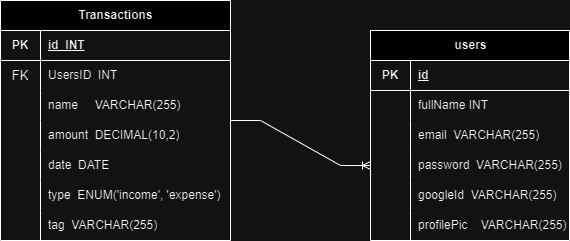

The diagram above was exported from draw.io. Its source (the exported page's mxGraphModel, read from the mxfile embedded in the PNG):
<mxGraphModel dx="1150" dy="532" grid="1" gridSize="10" guides="1" tooltips="1" connect="1" arrows="1" fold="1" page="1" pageScale="1" pageWidth="850" pageHeight="1100" math="0" shadow="0">
  <root>
    <mxCell id="0" />
    <mxCell id="1" parent="0" />
    <mxCell id="mkHu81ZqO-SPYtm51F4d-15" value="users" style="shape=table;startSize=30;container=1;collapsible=1;childLayout=tableLayout;fixedRows=1;rowLines=0;fontStyle=1;align=center;resizeLast=1;html=1;" vertex="1" parent="1">
      <mxGeometry x="530" y="140" width="199" height="210" as="geometry" />
    </mxCell>
    <mxCell id="mkHu81ZqO-SPYtm51F4d-16" value="" style="shape=tableRow;horizontal=0;startSize=0;swimlaneHead=0;swimlaneBody=0;fillColor=none;collapsible=0;dropTarget=0;points=[[0,0.5],[1,0.5]];portConstraint=eastwest;top=0;left=0;right=0;bottom=1;" vertex="1" parent="mkHu81ZqO-SPYtm51F4d-15">
      <mxGeometry y="30" width="199" height="30" as="geometry" />
    </mxCell>
    <mxCell id="mkHu81ZqO-SPYtm51F4d-17" value="PK" style="shape=partialRectangle;connectable=0;fillColor=none;top=0;left=0;bottom=0;right=0;fontStyle=1;overflow=hidden;whiteSpace=wrap;html=1;" vertex="1" parent="mkHu81ZqO-SPYtm51F4d-16">
      <mxGeometry width="40" height="30" as="geometry">
        <mxRectangle width="40" height="30" as="alternateBounds" />
      </mxGeometry>
    </mxCell>
    <mxCell id="mkHu81ZqO-SPYtm51F4d-18" value="id" style="shape=partialRectangle;connectable=0;fillColor=none;top=0;left=0;bottom=0;right=0;align=left;spacingLeft=6;fontStyle=5;overflow=hidden;whiteSpace=wrap;html=1;" vertex="1" parent="mkHu81ZqO-SPYtm51F4d-16">
      <mxGeometry x="40" width="159" height="30" as="geometry">
        <mxRectangle width="159" height="30" as="alternateBounds" />
      </mxGeometry>
    </mxCell>
    <mxCell id="mkHu81ZqO-SPYtm51F4d-19" value="" style="shape=tableRow;horizontal=0;startSize=0;swimlaneHead=0;swimlaneBody=0;fillColor=none;collapsible=0;dropTarget=0;points=[[0,0.5],[1,0.5]];portConstraint=eastwest;top=0;left=0;right=0;bottom=0;" vertex="1" parent="mkHu81ZqO-SPYtm51F4d-15">
      <mxGeometry y="60" width="199" height="30" as="geometry" />
    </mxCell>
    <mxCell id="mkHu81ZqO-SPYtm51F4d-20" value="" style="shape=partialRectangle;connectable=0;fillColor=none;top=0;left=0;bottom=0;right=0;editable=1;overflow=hidden;whiteSpace=wrap;html=1;" vertex="1" parent="mkHu81ZqO-SPYtm51F4d-19">
      <mxGeometry width="40" height="30" as="geometry">
        <mxRectangle width="40" height="30" as="alternateBounds" />
      </mxGeometry>
    </mxCell>
    <mxCell id="mkHu81ZqO-SPYtm51F4d-21" value="fullName INT" style="shape=partialRectangle;connectable=0;fillColor=none;top=0;left=0;bottom=0;right=0;align=left;spacingLeft=6;overflow=hidden;whiteSpace=wrap;html=1;" vertex="1" parent="mkHu81ZqO-SPYtm51F4d-19">
      <mxGeometry x="40" width="159" height="30" as="geometry">
        <mxRectangle width="159" height="30" as="alternateBounds" />
      </mxGeometry>
    </mxCell>
    <mxCell id="mkHu81ZqO-SPYtm51F4d-22" value="" style="shape=tableRow;horizontal=0;startSize=0;swimlaneHead=0;swimlaneBody=0;fillColor=none;collapsible=0;dropTarget=0;points=[[0,0.5],[1,0.5]];portConstraint=eastwest;top=0;left=0;right=0;bottom=0;" vertex="1" parent="mkHu81ZqO-SPYtm51F4d-15">
      <mxGeometry y="90" width="199" height="30" as="geometry" />
    </mxCell>
    <mxCell id="mkHu81ZqO-SPYtm51F4d-23" value="" style="shape=partialRectangle;connectable=0;fillColor=none;top=0;left=0;bottom=0;right=0;editable=1;overflow=hidden;whiteSpace=wrap;html=1;" vertex="1" parent="mkHu81ZqO-SPYtm51F4d-22">
      <mxGeometry width="40" height="30" as="geometry">
        <mxRectangle width="40" height="30" as="alternateBounds" />
      </mxGeometry>
    </mxCell>
    <mxCell id="mkHu81ZqO-SPYtm51F4d-24" value="email&amp;nbsp; VARCHAR(255)" style="shape=partialRectangle;connectable=0;fillColor=none;top=0;left=0;bottom=0;right=0;align=left;spacingLeft=6;overflow=hidden;whiteSpace=wrap;html=1;" vertex="1" parent="mkHu81ZqO-SPYtm51F4d-22">
      <mxGeometry x="40" width="159" height="30" as="geometry">
        <mxRectangle width="159" height="30" as="alternateBounds" />
      </mxGeometry>
    </mxCell>
    <mxCell id="mkHu81ZqO-SPYtm51F4d-25" value="" style="shape=tableRow;horizontal=0;startSize=0;swimlaneHead=0;swimlaneBody=0;fillColor=none;collapsible=0;dropTarget=0;points=[[0,0.5],[1,0.5]];portConstraint=eastwest;top=0;left=0;right=0;bottom=0;" vertex="1" parent="mkHu81ZqO-SPYtm51F4d-15">
      <mxGeometry y="120" width="199" height="30" as="geometry" />
    </mxCell>
    <mxCell id="mkHu81ZqO-SPYtm51F4d-26" value="" style="shape=partialRectangle;connectable=0;fillColor=none;top=0;left=0;bottom=0;right=0;editable=1;overflow=hidden;whiteSpace=wrap;html=1;" vertex="1" parent="mkHu81ZqO-SPYtm51F4d-25">
      <mxGeometry width="40" height="30" as="geometry">
        <mxRectangle width="40" height="30" as="alternateBounds" />
      </mxGeometry>
    </mxCell>
    <mxCell id="mkHu81ZqO-SPYtm51F4d-27" value="password&amp;nbsp; VARCHAR(255)" style="shape=partialRectangle;connectable=0;fillColor=none;top=0;left=0;bottom=0;right=0;align=left;spacingLeft=6;overflow=hidden;whiteSpace=wrap;html=1;" vertex="1" parent="mkHu81ZqO-SPYtm51F4d-25">
      <mxGeometry x="40" width="159" height="30" as="geometry">
        <mxRectangle width="159" height="30" as="alternateBounds" />
      </mxGeometry>
    </mxCell>
    <mxCell id="mkHu81ZqO-SPYtm51F4d-41" value="" style="shape=tableRow;horizontal=0;startSize=0;swimlaneHead=0;swimlaneBody=0;fillColor=none;collapsible=0;dropTarget=0;points=[[0,0.5],[1,0.5]];portConstraint=eastwest;top=0;left=0;right=0;bottom=0;" vertex="1" parent="mkHu81ZqO-SPYtm51F4d-15">
      <mxGeometry y="150" width="199" height="30" as="geometry" />
    </mxCell>
    <mxCell id="mkHu81ZqO-SPYtm51F4d-42" value="" style="shape=partialRectangle;connectable=0;fillColor=none;top=0;left=0;bottom=0;right=0;editable=1;overflow=hidden;whiteSpace=wrap;html=1;" vertex="1" parent="mkHu81ZqO-SPYtm51F4d-41">
      <mxGeometry width="40" height="30" as="geometry">
        <mxRectangle width="40" height="30" as="alternateBounds" />
      </mxGeometry>
    </mxCell>
    <mxCell id="mkHu81ZqO-SPYtm51F4d-43" value="googleId&amp;nbsp; VARCHAR(255)" style="shape=partialRectangle;connectable=0;fillColor=none;top=0;left=0;bottom=0;right=0;align=left;spacingLeft=6;overflow=hidden;whiteSpace=wrap;html=1;" vertex="1" parent="mkHu81ZqO-SPYtm51F4d-41">
      <mxGeometry x="40" width="159" height="30" as="geometry">
        <mxRectangle width="159" height="30" as="alternateBounds" />
      </mxGeometry>
    </mxCell>
    <mxCell id="mkHu81ZqO-SPYtm51F4d-44" value="" style="shape=tableRow;horizontal=0;startSize=0;swimlaneHead=0;swimlaneBody=0;fillColor=none;collapsible=0;dropTarget=0;points=[[0,0.5],[1,0.5]];portConstraint=eastwest;top=0;left=0;right=0;bottom=0;" vertex="1" parent="mkHu81ZqO-SPYtm51F4d-15">
      <mxGeometry y="180" width="199" height="30" as="geometry" />
    </mxCell>
    <mxCell id="mkHu81ZqO-SPYtm51F4d-45" value="" style="shape=partialRectangle;connectable=0;fillColor=none;top=0;left=0;bottom=0;right=0;editable=1;overflow=hidden;whiteSpace=wrap;html=1;" vertex="1" parent="mkHu81ZqO-SPYtm51F4d-44">
      <mxGeometry width="40" height="30" as="geometry">
        <mxRectangle width="40" height="30" as="alternateBounds" />
      </mxGeometry>
    </mxCell>
    <mxCell id="mkHu81ZqO-SPYtm51F4d-46" value="profilePic&amp;nbsp; &amp;nbsp; VARCHAR(255)" style="shape=partialRectangle;connectable=0;fillColor=none;top=0;left=0;bottom=0;right=0;align=left;spacingLeft=6;overflow=hidden;whiteSpace=wrap;html=1;" vertex="1" parent="mkHu81ZqO-SPYtm51F4d-44">
      <mxGeometry x="40" width="159" height="30" as="geometry">
        <mxRectangle width="159" height="30" as="alternateBounds" />
      </mxGeometry>
    </mxCell>
    <mxCell id="mkHu81ZqO-SPYtm51F4d-28" value="Transactions" style="shape=table;startSize=30;container=1;collapsible=1;childLayout=tableLayout;fixedRows=1;rowLines=0;fontStyle=1;align=center;resizeLast=1;html=1;" vertex="1" parent="1">
      <mxGeometry x="160" y="110" width="230" height="240" as="geometry" />
    </mxCell>
    <mxCell id="mkHu81ZqO-SPYtm51F4d-29" value="" style="shape=tableRow;horizontal=0;startSize=0;swimlaneHead=0;swimlaneBody=0;fillColor=none;collapsible=0;dropTarget=0;points=[[0,0.5],[1,0.5]];portConstraint=eastwest;top=0;left=0;right=0;bottom=1;" vertex="1" parent="mkHu81ZqO-SPYtm51F4d-28">
      <mxGeometry y="30" width="230" height="30" as="geometry" />
    </mxCell>
    <mxCell id="mkHu81ZqO-SPYtm51F4d-30" value="PK" style="shape=partialRectangle;connectable=0;fillColor=none;top=0;left=0;bottom=0;right=0;fontStyle=1;overflow=hidden;whiteSpace=wrap;html=1;" vertex="1" parent="mkHu81ZqO-SPYtm51F4d-29">
      <mxGeometry width="40" height="30" as="geometry">
        <mxRectangle width="40" height="30" as="alternateBounds" />
      </mxGeometry>
    </mxCell>
    <mxCell id="mkHu81ZqO-SPYtm51F4d-31" value="id&amp;nbsp; INT" style="shape=partialRectangle;connectable=0;fillColor=none;top=0;left=0;bottom=0;right=0;align=left;spacingLeft=6;fontStyle=5;overflow=hidden;whiteSpace=wrap;html=1;" vertex="1" parent="mkHu81ZqO-SPYtm51F4d-29">
      <mxGeometry x="40" width="190" height="30" as="geometry">
        <mxRectangle width="190" height="30" as="alternateBounds" />
      </mxGeometry>
    </mxCell>
    <mxCell id="mkHu81ZqO-SPYtm51F4d-32" value="" style="shape=tableRow;horizontal=0;startSize=0;swimlaneHead=0;swimlaneBody=0;fillColor=none;collapsible=0;dropTarget=0;points=[[0,0.5],[1,0.5]];portConstraint=eastwest;top=0;left=0;right=0;bottom=0;" vertex="1" parent="mkHu81ZqO-SPYtm51F4d-28">
      <mxGeometry y="60" width="230" height="30" as="geometry" />
    </mxCell>
    <mxCell id="mkHu81ZqO-SPYtm51F4d-33" value="&lt;font style=&quot;font-size: 13px;&quot;&gt;FK&lt;/font&gt;" style="shape=partialRectangle;connectable=0;fillColor=none;top=0;left=0;bottom=0;right=0;editable=1;overflow=hidden;whiteSpace=wrap;html=1;" vertex="1" parent="mkHu81ZqO-SPYtm51F4d-32">
      <mxGeometry width="40" height="30" as="geometry">
        <mxRectangle width="40" height="30" as="alternateBounds" />
      </mxGeometry>
    </mxCell>
    <mxCell id="mkHu81ZqO-SPYtm51F4d-34" value="UsersID&amp;nbsp; INT" style="shape=partialRectangle;connectable=0;fillColor=none;top=0;left=0;bottom=0;right=0;align=left;spacingLeft=6;overflow=hidden;whiteSpace=wrap;html=1;" vertex="1" parent="mkHu81ZqO-SPYtm51F4d-32">
      <mxGeometry x="40" width="190" height="30" as="geometry">
        <mxRectangle width="190" height="30" as="alternateBounds" />
      </mxGeometry>
    </mxCell>
    <mxCell id="mkHu81ZqO-SPYtm51F4d-35" value="" style="shape=tableRow;horizontal=0;startSize=0;swimlaneHead=0;swimlaneBody=0;fillColor=none;collapsible=0;dropTarget=0;points=[[0,0.5],[1,0.5]];portConstraint=eastwest;top=0;left=0;right=0;bottom=0;" vertex="1" parent="mkHu81ZqO-SPYtm51F4d-28">
      <mxGeometry y="90" width="230" height="30" as="geometry" />
    </mxCell>
    <mxCell id="mkHu81ZqO-SPYtm51F4d-36" value="" style="shape=partialRectangle;connectable=0;fillColor=none;top=0;left=0;bottom=0;right=0;editable=1;overflow=hidden;whiteSpace=wrap;html=1;" vertex="1" parent="mkHu81ZqO-SPYtm51F4d-35">
      <mxGeometry width="40" height="30" as="geometry">
        <mxRectangle width="40" height="30" as="alternateBounds" />
      </mxGeometry>
    </mxCell>
    <mxCell id="mkHu81ZqO-SPYtm51F4d-37" value="name&amp;nbsp; &amp;nbsp;&amp;nbsp;&amp;nbsp;VARCHAR(255)" style="shape=partialRectangle;connectable=0;fillColor=none;top=0;left=0;bottom=0;right=0;align=left;spacingLeft=6;overflow=hidden;whiteSpace=wrap;html=1;" vertex="1" parent="mkHu81ZqO-SPYtm51F4d-35">
      <mxGeometry x="40" width="190" height="30" as="geometry">
        <mxRectangle width="190" height="30" as="alternateBounds" />
      </mxGeometry>
    </mxCell>
    <mxCell id="mkHu81ZqO-SPYtm51F4d-38" value="" style="shape=tableRow;horizontal=0;startSize=0;swimlaneHead=0;swimlaneBody=0;fillColor=none;collapsible=0;dropTarget=0;points=[[0,0.5],[1,0.5]];portConstraint=eastwest;top=0;left=0;right=0;bottom=0;" vertex="1" parent="mkHu81ZqO-SPYtm51F4d-28">
      <mxGeometry y="120" width="230" height="30" as="geometry" />
    </mxCell>
    <mxCell id="mkHu81ZqO-SPYtm51F4d-39" value="" style="shape=partialRectangle;connectable=0;fillColor=none;top=0;left=0;bottom=0;right=0;editable=1;overflow=hidden;whiteSpace=wrap;html=1;" vertex="1" parent="mkHu81ZqO-SPYtm51F4d-38">
      <mxGeometry width="40" height="30" as="geometry">
        <mxRectangle width="40" height="30" as="alternateBounds" />
      </mxGeometry>
    </mxCell>
    <mxCell id="mkHu81ZqO-SPYtm51F4d-40" value="amount&amp;nbsp; DECIMAL(10,2)" style="shape=partialRectangle;connectable=0;fillColor=none;top=0;left=0;bottom=0;right=0;align=left;spacingLeft=6;overflow=hidden;whiteSpace=wrap;html=1;" vertex="1" parent="mkHu81ZqO-SPYtm51F4d-38">
      <mxGeometry x="40" width="190" height="30" as="geometry">
        <mxRectangle width="190" height="30" as="alternateBounds" />
      </mxGeometry>
    </mxCell>
    <mxCell id="mkHu81ZqO-SPYtm51F4d-47" value="" style="shape=tableRow;horizontal=0;startSize=0;swimlaneHead=0;swimlaneBody=0;fillColor=none;collapsible=0;dropTarget=0;points=[[0,0.5],[1,0.5]];portConstraint=eastwest;top=0;left=0;right=0;bottom=0;" vertex="1" parent="mkHu81ZqO-SPYtm51F4d-28">
      <mxGeometry y="150" width="230" height="30" as="geometry" />
    </mxCell>
    <mxCell id="mkHu81ZqO-SPYtm51F4d-48" value="" style="shape=partialRectangle;connectable=0;fillColor=none;top=0;left=0;bottom=0;right=0;editable=1;overflow=hidden;whiteSpace=wrap;html=1;" vertex="1" parent="mkHu81ZqO-SPYtm51F4d-47">
      <mxGeometry width="40" height="30" as="geometry">
        <mxRectangle width="40" height="30" as="alternateBounds" />
      </mxGeometry>
    </mxCell>
    <mxCell id="mkHu81ZqO-SPYtm51F4d-49" value="date&amp;nbsp; DATE" style="shape=partialRectangle;connectable=0;fillColor=none;top=0;left=0;bottom=0;right=0;align=left;spacingLeft=6;overflow=hidden;whiteSpace=wrap;html=1;" vertex="1" parent="mkHu81ZqO-SPYtm51F4d-47">
      <mxGeometry x="40" width="190" height="30" as="geometry">
        <mxRectangle width="190" height="30" as="alternateBounds" />
      </mxGeometry>
    </mxCell>
    <mxCell id="mkHu81ZqO-SPYtm51F4d-50" value="" style="shape=tableRow;horizontal=0;startSize=0;swimlaneHead=0;swimlaneBody=0;fillColor=none;collapsible=0;dropTarget=0;points=[[0,0.5],[1,0.5]];portConstraint=eastwest;top=0;left=0;right=0;bottom=0;" vertex="1" parent="mkHu81ZqO-SPYtm51F4d-28">
      <mxGeometry y="180" width="230" height="30" as="geometry" />
    </mxCell>
    <mxCell id="mkHu81ZqO-SPYtm51F4d-51" value="" style="shape=partialRectangle;connectable=0;fillColor=none;top=0;left=0;bottom=0;right=0;editable=1;overflow=hidden;whiteSpace=wrap;html=1;" vertex="1" parent="mkHu81ZqO-SPYtm51F4d-50">
      <mxGeometry width="40" height="30" as="geometry">
        <mxRectangle width="40" height="30" as="alternateBounds" />
      </mxGeometry>
    </mxCell>
    <mxCell id="mkHu81ZqO-SPYtm51F4d-52" value="type&amp;nbsp; ENUM('income', 'expense')" style="shape=partialRectangle;connectable=0;fillColor=none;top=0;left=0;bottom=0;right=0;align=left;spacingLeft=6;overflow=hidden;whiteSpace=wrap;html=1;" vertex="1" parent="mkHu81ZqO-SPYtm51F4d-50">
      <mxGeometry x="40" width="190" height="30" as="geometry">
        <mxRectangle width="190" height="30" as="alternateBounds" />
      </mxGeometry>
    </mxCell>
    <mxCell id="mkHu81ZqO-SPYtm51F4d-53" value="" style="shape=tableRow;horizontal=0;startSize=0;swimlaneHead=0;swimlaneBody=0;fillColor=none;collapsible=0;dropTarget=0;points=[[0,0.5],[1,0.5]];portConstraint=eastwest;top=0;left=0;right=0;bottom=0;" vertex="1" parent="mkHu81ZqO-SPYtm51F4d-28">
      <mxGeometry y="210" width="230" height="30" as="geometry" />
    </mxCell>
    <mxCell id="mkHu81ZqO-SPYtm51F4d-54" value="" style="shape=partialRectangle;connectable=0;fillColor=none;top=0;left=0;bottom=0;right=0;editable=1;overflow=hidden;whiteSpace=wrap;html=1;" vertex="1" parent="mkHu81ZqO-SPYtm51F4d-53">
      <mxGeometry width="40" height="30" as="geometry">
        <mxRectangle width="40" height="30" as="alternateBounds" />
      </mxGeometry>
    </mxCell>
    <mxCell id="mkHu81ZqO-SPYtm51F4d-55" value="tag&amp;nbsp; VARCHAR(255)" style="shape=partialRectangle;connectable=0;fillColor=none;top=0;left=0;bottom=0;right=0;align=left;spacingLeft=6;overflow=hidden;whiteSpace=wrap;html=1;" vertex="1" parent="mkHu81ZqO-SPYtm51F4d-53">
      <mxGeometry x="40" width="190" height="30" as="geometry">
        <mxRectangle width="190" height="30" as="alternateBounds" />
      </mxGeometry>
    </mxCell>
    <mxCell id="mkHu81ZqO-SPYtm51F4d-57" value="" style="edgeStyle=entityRelationEdgeStyle;fontSize=12;html=1;endArrow=ERoneToMany;rounded=0;exitX=1;exitY=0.5;exitDx=0;exitDy=0;entryX=0;entryY=0.5;entryDx=0;entryDy=0;" edge="1" parent="1" source="mkHu81ZqO-SPYtm51F4d-28" target="mkHu81ZqO-SPYtm51F4d-25">
      <mxGeometry width="100" height="100" relative="1" as="geometry">
        <mxPoint x="470" y="345" as="sourcePoint" />
        <mxPoint x="510" y="350" as="targetPoint" />
        <Array as="points">
          <mxPoint x="750" y="400" />
        </Array>
      </mxGeometry>
    </mxCell>
  </root>
</mxGraphModel>